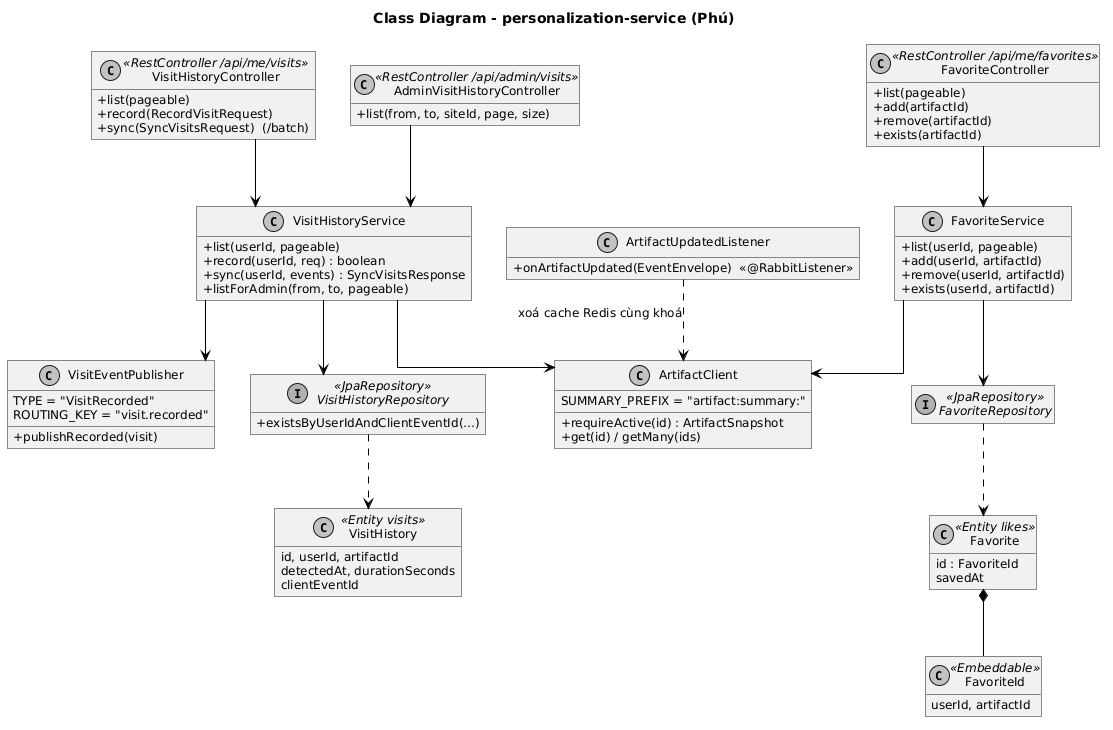

The diagram above was rendered by PlantUML. Its source (embedded in the PNG):
@startuml
skinparam defaultFontName "DejaVu Sans"
skinparam defaultFontSize 12
skinparam monochrome true
skinparam shadowing false
skinparam roundcorner 0
skinparam linetype ortho
skinparam classAttributeIconSize 0
skinparam sequenceMessageAlign left
skinparam ArrowColor #000000
hide empty members
skinparam linetype ortho

title Class Diagram - personalization-service (Phú)
class VisitHistoryController <<RestController /api/me/visits>> {
  + list(pageable)
  + record(RecordVisitRequest)
  + sync(SyncVisitsRequest)  (/batch)
}
class AdminVisitHistoryController <<RestController /api/admin/visits>> {
  + list(from, to, siteId, page, size)
}
class FavoriteController <<RestController /api/me/favorites>> {
  + list(pageable)
  + add(artifactId)
  + remove(artifactId)
  + exists(artifactId)
}
class VisitHistoryService {
  + list(userId, pageable)
  + record(userId, req) : boolean
  + sync(userId, events) : SyncVisitsResponse
  + listForAdmin(from, to, pageable)
}
class FavoriteService {
  + list(userId, pageable)
  + add(userId, artifactId)
  + remove(userId, artifactId)
  + exists(userId, artifactId)
}
class ArtifactClient {
  SUMMARY_PREFIX = "artifact:summary:"
  + requireActive(id) : ArtifactSnapshot
  + get(id) / getMany(ids)
}
class VisitEventPublisher {
  TYPE = "VisitRecorded"
  ROUTING_KEY = "visit.recorded"
  + publishRecorded(visit)
}
class ArtifactUpdatedListener {
  + onArtifactUpdated(EventEnvelope)  <<@RabbitListener>>
}
interface VisitHistoryRepository <<JpaRepository>> {
  + existsByUserIdAndClientEventId(…)
}
interface FavoriteRepository <<JpaRepository>>
class VisitHistory <<Entity visits>> {
  id, userId, artifactId
  detectedAt, durationSeconds
  clientEventId
}
class Favorite <<Entity likes>> {
  id : FavoriteId
  savedAt
}
class FavoriteId <<Embeddable>> {
  userId, artifactId
}
VisitHistoryController --> VisitHistoryService
AdminVisitHistoryController --> VisitHistoryService
FavoriteController --> FavoriteService
VisitHistoryService --> VisitHistoryRepository
VisitHistoryService --> ArtifactClient
VisitHistoryService --> VisitEventPublisher
FavoriteService --> FavoriteRepository
FavoriteService --> ArtifactClient
ArtifactUpdatedListener ..> ArtifactClient : xoá cache Redis cùng khoá
VisitHistoryRepository ..> VisitHistory
FavoriteRepository ..> Favorite
Favorite *-- FavoriteId
@enduml